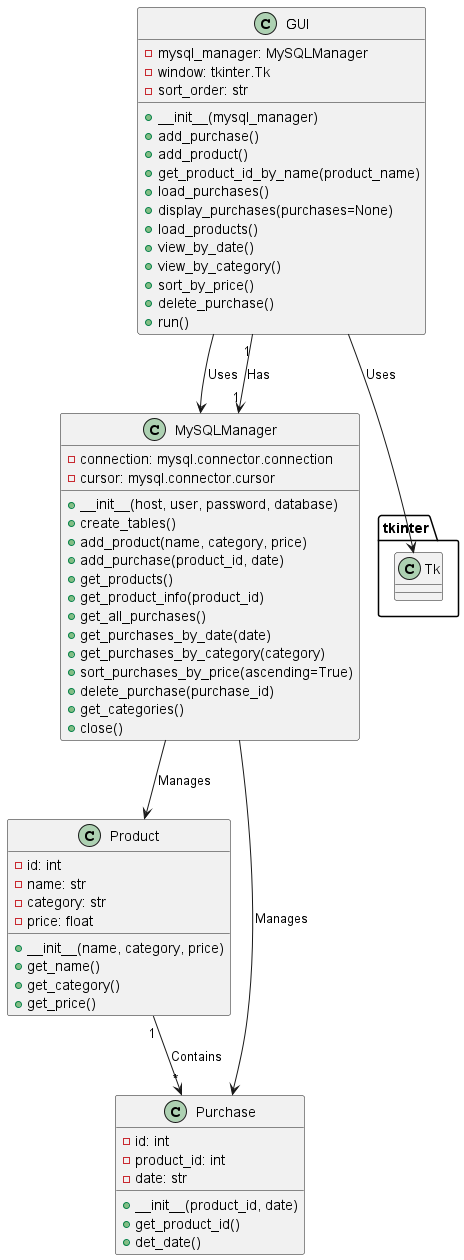

The diagram above was rendered by PlantUML. Its source (embedded in the PNG):
@startuml
class MySQLManager {
    - connection: mysql.connector.connection
    - cursor: mysql.connector.cursor
    + __init__(host, user, password, database)
    + create_tables()
    + add_product(name, category, price)
    + add_purchase(product_id, date)
    + get_products()
    + get_product_info(product_id)
    + get_all_purchases()
    + get_purchases_by_date(date)
    + get_purchases_by_category(category)
    + sort_purchases_by_price(ascending=True)
    + delete_purchase(purchase_id)
    + get_categories()
    + close()
}

class Product {
    - id: int
    - name: str
    - category: str
    - price: float
    + __init__(name, category, price)
    + get_name()
    + get_category()
    + get_price()
}

class Purchase {
    - id: int
    - product_id: int
    - date: str
    + __init__(product_id, date)
    + get_product_id()
    + det_date()
}

class GUI {
    - mysql_manager: MySQLManager
    - window: tkinter.Tk
    - sort_order: str
    + __init__(mysql_manager)
    + add_purchase()
    + add_product()
    + get_product_id_by_name(product_name)
    + load_purchases()
    + display_purchases(purchases=None)
    + load_products()
    + view_by_date()
    + view_by_category()
    + sort_by_price()
    + delete_purchase()
    + run()
}

MySQLManager --> Product : Manages
MySQLManager --> Purchase : Manages

Product "1" --> "*" Purchase : Contains

GUI --> MySQLManager : Uses
GUI --> tkinter.Tk : Uses
GUI "1" --> "1" MySQLManager : Has
@enduml